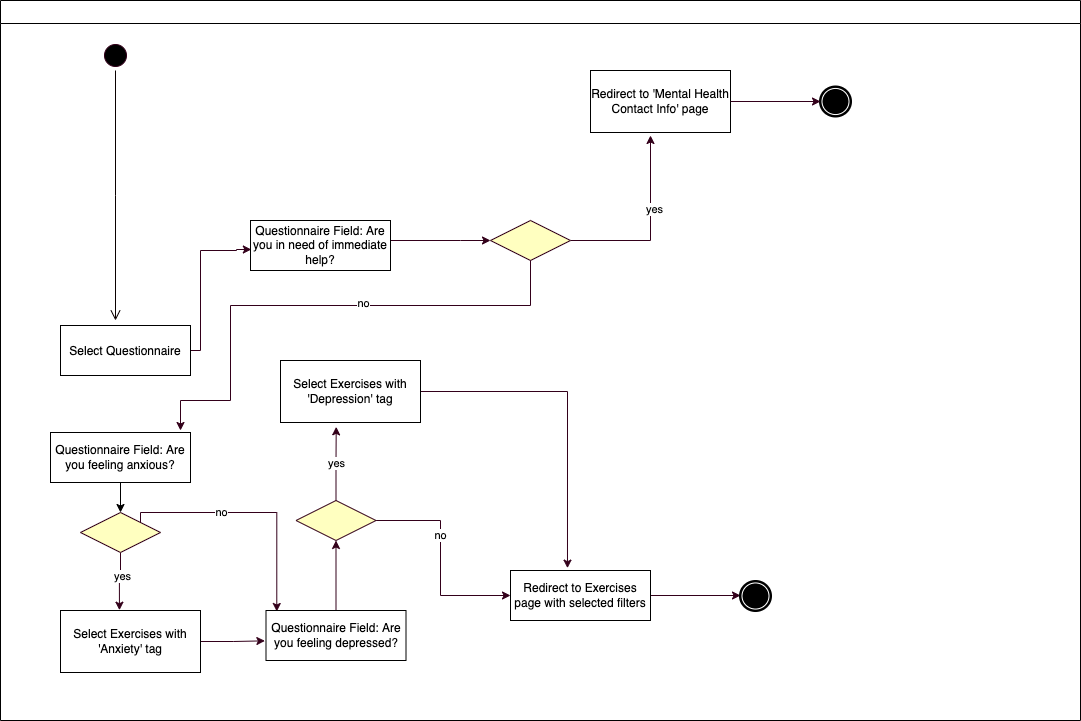

The diagram above was exported from draw.io. Its source (the exported page's mxGraphModel, read from the mxfile embedded in the PNG):
<mxGraphModel dx="235" dy="665" grid="1" gridSize="10" guides="1" tooltips="1" connect="1" arrows="1" fold="1" page="1" pageScale="1" pageWidth="1169" pageHeight="826" background="none" math="0" shadow="0">
  <root>
    <mxCell id="0" />
    <mxCell id="1" parent="0" />
    <mxCell id="2" value="" style="swimlane;whiteSpace=wrap" parent="1" vertex="1">
      <mxGeometry x="40" y="40" width="1080" height="720" as="geometry" />
    </mxCell>
    <mxCell id="5" value="" style="ellipse;shape=startState;fillColor=#000000;strokeColor=#33001A;" parent="2" vertex="1">
      <mxGeometry x="100" y="40" width="30" height="30" as="geometry" />
    </mxCell>
    <mxCell id="6" value="" style="edgeStyle=elbowEdgeStyle;elbow=horizontal;verticalAlign=bottom;endArrow=open;endSize=8;strokeColor=#0A0000;endFill=1;rounded=0" parent="2" source="5" edge="1">
      <mxGeometry x="100" y="40" as="geometry">
        <mxPoint x="115" y="320" as="targetPoint" />
      </mxGeometry>
    </mxCell>
    <mxCell id="ka5_qKOJwveJxS6pYihS-79" value="" style="edgeStyle=orthogonalEdgeStyle;rounded=0;orthogonalLoop=1;jettySize=auto;html=1;strokeColor=#33001A;entryX=0.006;entryY=0.58;entryDx=0;entryDy=0;entryPerimeter=0;" parent="2" source="10" target="ka5_qKOJwveJxS6pYihS-78" edge="1">
      <mxGeometry relative="1" as="geometry">
        <mxPoint x="220" y="140" as="targetPoint" />
        <Array as="points">
          <mxPoint x="200" y="350" />
          <mxPoint x="200" y="250" />
          <mxPoint x="236" y="250" />
        </Array>
      </mxGeometry>
    </mxCell>
    <mxCell id="10" value="Select Questionnaire" style="" parent="2" vertex="1">
      <mxGeometry x="60" y="325" width="130" height="50" as="geometry" />
    </mxCell>
    <mxCell id="ka5_qKOJwveJxS6pYihS-55" value="" style="edgeStyle=orthogonalEdgeStyle;rounded=0;orthogonalLoop=1;jettySize=auto;html=1;" parent="2" source="ka5_qKOJwveJxS6pYihS-52" target="ka5_qKOJwveJxS6pYihS-54" edge="1">
      <mxGeometry relative="1" as="geometry" />
    </mxCell>
    <mxCell id="ka5_qKOJwveJxS6pYihS-52" value="Questionnaire Field: Are you feeling anxious?" style="whiteSpace=wrap;" parent="2" vertex="1">
      <mxGeometry x="50" y="432" width="140" height="50" as="geometry" />
    </mxCell>
    <mxCell id="ka5_qKOJwveJxS6pYihS-60" value="yes" style="edgeStyle=orthogonalEdgeStyle;rounded=0;orthogonalLoop=1;jettySize=auto;html=1;strokeColor=#33001A;entryX=0.421;entryY=-0.005;entryDx=0;entryDy=0;entryPerimeter=0;" parent="2" source="ka5_qKOJwveJxS6pYihS-54" target="ka5_qKOJwveJxS6pYihS-59" edge="1">
      <mxGeometry x="-0.1667" y="2" relative="1" as="geometry">
        <mxPoint x="245.5" y="532" as="targetPoint" />
        <Array as="points" />
        <mxPoint as="offset" />
      </mxGeometry>
    </mxCell>
    <mxCell id="ka5_qKOJwveJxS6pYihS-54" value="" style="rhombus;fillColor=#ffffc0;strokeColor=#33001A;" parent="2" vertex="1">
      <mxGeometry x="80" y="512" width="80" height="40" as="geometry" />
    </mxCell>
    <mxCell id="ka5_qKOJwveJxS6pYihS-64" value="" style="edgeStyle=orthogonalEdgeStyle;rounded=0;orthogonalLoop=1;jettySize=auto;html=1;strokeColor=#33001A;entryX=-0.008;entryY=0.607;entryDx=0;entryDy=0;entryPerimeter=0;" parent="2" source="ka5_qKOJwveJxS6pYihS-59" target="ka5_qKOJwveJxS6pYihS-63" edge="1">
      <mxGeometry relative="1" as="geometry" />
    </mxCell>
    <mxCell id="ka5_qKOJwveJxS6pYihS-59" value="Select Exercises with 'Anxiety' tag" style="align=center;whiteSpace=wrap;" parent="2" vertex="1">
      <mxGeometry x="60" y="610" width="140" height="62" as="geometry" />
    </mxCell>
    <mxCell id="ka5_qKOJwveJxS6pYihS-62" value="no" style="edgeStyle=orthogonalEdgeStyle;rounded=0;orthogonalLoop=1;jettySize=auto;html=1;strokeColor=#33001A;exitX=1;exitY=0;exitDx=0;exitDy=0;entryX=0.077;entryY=0.02;entryDx=0;entryDy=0;entryPerimeter=0;" parent="2" source="ka5_qKOJwveJxS6pYihS-54" target="ka5_qKOJwveJxS6pYihS-63" edge="1">
      <mxGeometry x="-0.2668" relative="1" as="geometry">
        <mxPoint x="265.5" y="402" as="targetPoint" />
        <Array as="points">
          <mxPoint x="140" y="512" />
          <mxPoint x="276" y="512" />
        </Array>
        <mxPoint x="1" as="offset" />
      </mxGeometry>
    </mxCell>
    <mxCell id="ka5_qKOJwveJxS6pYihS-66" value="" style="edgeStyle=orthogonalEdgeStyle;rounded=0;orthogonalLoop=1;jettySize=auto;html=1;strokeColor=#33001A;" parent="2" source="ka5_qKOJwveJxS6pYihS-63" target="ka5_qKOJwveJxS6pYihS-65" edge="1">
      <mxGeometry relative="1" as="geometry" />
    </mxCell>
    <mxCell id="ka5_qKOJwveJxS6pYihS-63" value="Questionnaire Field: Are you feeling depressed?" style="whiteSpace=wrap;" parent="2" vertex="1">
      <mxGeometry x="265.5" y="610" width="140" height="50" as="geometry" />
    </mxCell>
    <mxCell id="ka5_qKOJwveJxS6pYihS-69" value="yes" style="edgeStyle=orthogonalEdgeStyle;rounded=0;orthogonalLoop=1;jettySize=auto;html=1;strokeColor=#33001A;entryX=0.398;entryY=1.07;entryDx=0;entryDy=0;entryPerimeter=0;" parent="2" source="ka5_qKOJwveJxS6pYihS-65" target="ka5_qKOJwveJxS6pYihS-70" edge="1">
      <mxGeometry relative="1" as="geometry">
        <mxPoint x="340" y="422" as="targetPoint" />
        <Array as="points" />
      </mxGeometry>
    </mxCell>
    <mxCell id="ka5_qKOJwveJxS6pYihS-72" value="no" style="edgeStyle=orthogonalEdgeStyle;rounded=0;orthogonalLoop=1;jettySize=auto;html=1;strokeColor=#33001A;" parent="2" source="ka5_qKOJwveJxS6pYihS-65" target="ka5_qKOJwveJxS6pYihS-71" edge="1">
      <mxGeometry x="-0.2515" relative="1" as="geometry">
        <Array as="points">
          <mxPoint x="440" y="520" />
          <mxPoint x="440" y="595" />
        </Array>
        <mxPoint y="1" as="offset" />
      </mxGeometry>
    </mxCell>
    <mxCell id="ka5_qKOJwveJxS6pYihS-65" value="" style="rhombus;fillColor=#ffffc0;strokeColor=#33001A;" parent="2" vertex="1">
      <mxGeometry x="295.5" y="500" width="80" height="40" as="geometry" />
    </mxCell>
    <mxCell id="9mjQf-5DSiBh9s1b4jWV-14" value="" style="edgeStyle=orthogonalEdgeStyle;rounded=0;orthogonalLoop=1;jettySize=auto;html=1;strokeColor=#33001A;entryX=0.407;entryY=-0.047;entryDx=0;entryDy=0;entryPerimeter=0;" parent="2" source="ka5_qKOJwveJxS6pYihS-70" target="ka5_qKOJwveJxS6pYihS-71" edge="1">
      <mxGeometry relative="1" as="geometry">
        <mxPoint x="570" y="391" as="targetPoint" />
      </mxGeometry>
    </mxCell>
    <mxCell id="ka5_qKOJwveJxS6pYihS-70" value="Select Exercises with 'Depression' tag" style="align=center;whiteSpace=wrap;" parent="2" vertex="1">
      <mxGeometry x="280" y="360" width="140" height="62" as="geometry" />
    </mxCell>
    <mxCell id="9mjQf-5DSiBh9s1b4jWV-16" value="" style="edgeStyle=orthogonalEdgeStyle;rounded=0;orthogonalLoop=1;jettySize=auto;html=1;strokeColor=#33001A;" parent="2" source="ka5_qKOJwveJxS6pYihS-71" edge="1">
      <mxGeometry relative="1" as="geometry">
        <mxPoint x="740" y="595" as="targetPoint" />
      </mxGeometry>
    </mxCell>
    <mxCell id="ka5_qKOJwveJxS6pYihS-71" value="Redirect to Exercises page with selected filters" style="whiteSpace=wrap;" parent="2" vertex="1">
      <mxGeometry x="510" y="570" width="140" height="50" as="geometry" />
    </mxCell>
    <mxCell id="ka5_qKOJwveJxS6pYihS-82" value="" style="edgeStyle=orthogonalEdgeStyle;rounded=0;orthogonalLoop=1;jettySize=auto;html=1;strokeColor=#33001A;entryX=0;entryY=0.5;entryDx=0;entryDy=0;" parent="2" target="ka5_qKOJwveJxS6pYihS-85" edge="1">
      <mxGeometry relative="1" as="geometry">
        <mxPoint x="320" y="240" as="sourcePoint" />
        <mxPoint x="446.08000000000004" y="134.75199999999995" as="targetPoint" />
        <Array as="points">
          <mxPoint x="460" y="240" />
          <mxPoint x="460" y="240" />
        </Array>
      </mxGeometry>
    </mxCell>
    <mxCell id="ka5_qKOJwveJxS6pYihS-78" value="Questionnaire Field: Are you in need of immediate help?" style="whiteSpace=wrap;" parent="2" vertex="1">
      <mxGeometry x="250" y="220" width="140" height="50" as="geometry" />
    </mxCell>
    <mxCell id="ka5_qKOJwveJxS6pYihS-84" value="Redirect to 'Mental Health Contact Info' page" style="align=center;whiteSpace=wrap;" parent="2" vertex="1">
      <mxGeometry x="590" y="70" width="140" height="62" as="geometry" />
    </mxCell>
    <mxCell id="ka5_qKOJwveJxS6pYihS-87" value="" style="edgeStyle=orthogonalEdgeStyle;rounded=0;orthogonalLoop=1;jettySize=auto;html=1;strokeColor=#33001A;" parent="2" source="ka5_qKOJwveJxS6pYihS-85" edge="1">
      <mxGeometry relative="1" as="geometry">
        <mxPoint x="650" y="135" as="targetPoint" />
      </mxGeometry>
    </mxCell>
    <mxCell id="ka5_qKOJwveJxS6pYihS-88" value="yes" style="edgeLabel;html=1;align=center;verticalAlign=middle;resizable=0;points=[];" parent="ka5_qKOJwveJxS6pYihS-87" vertex="1" connectable="0">
      <mxGeometry x="0.2061" y="-3" relative="1" as="geometry">
        <mxPoint as="offset" />
      </mxGeometry>
    </mxCell>
    <mxCell id="ka5_qKOJwveJxS6pYihS-85" value="" style="rhombus;fillColor=#ffffc0;strokeColor=#33001A;" parent="2" vertex="1">
      <mxGeometry x="490" y="220" width="80" height="40" as="geometry" />
    </mxCell>
    <mxCell id="ka5_qKOJwveJxS6pYihS-90" value="" style="edgeStyle=orthogonalEdgeStyle;rounded=0;orthogonalLoop=1;jettySize=auto;html=1;strokeColor=#33001A;" parent="2" edge="1">
      <mxGeometry relative="1" as="geometry">
        <mxPoint x="530" y="260" as="sourcePoint" />
        <mxPoint x="180" y="430" as="targetPoint" />
        <Array as="points">
          <mxPoint x="530" y="305" />
          <mxPoint x="230" y="305" />
          <mxPoint x="230" y="400" />
          <mxPoint x="180" y="400" />
        </Array>
      </mxGeometry>
    </mxCell>
    <mxCell id="ka5_qKOJwveJxS6pYihS-91" value="no" style="edgeLabel;html=1;align=center;verticalAlign=middle;resizable=0;points=[];" parent="ka5_qKOJwveJxS6pYihS-90" vertex="1" connectable="0">
      <mxGeometry x="-0.1818" y="-2" relative="1" as="geometry">
        <mxPoint y="-1" as="offset" />
      </mxGeometry>
    </mxCell>
    <mxCell id="9mjQf-5DSiBh9s1b4jWV-11" value="" style="shape=mxgraph.bpmn.shape;html=1;verticalLabelPosition=bottom;labelBackgroundColor=#ffffff;verticalAlign=top;perimeter=ellipsePerimeter;outline=end;symbol=terminate;rounded=0;shadow=0;comic=0;strokeWidth=1;fontFamily=Verdana;fontSize=12;align=center;perimeterSpacing=0;" parent="2" vertex="1">
      <mxGeometry x="820" y="86.5" width="30" height="29" as="geometry" />
    </mxCell>
    <mxCell id="9mjQf-5DSiBh9s1b4jWV-17" value="" style="shape=mxgraph.bpmn.shape;html=1;verticalLabelPosition=bottom;labelBackgroundColor=#ffffff;verticalAlign=top;perimeter=ellipsePerimeter;outline=end;symbol=terminate;rounded=0;shadow=0;comic=0;strokeWidth=1;fontFamily=Verdana;fontSize=12;align=center;perimeterSpacing=0;" parent="2" vertex="1">
      <mxGeometry x="740" y="581" width="30" height="29" as="geometry" />
    </mxCell>
    <mxCell id="ka5_qKOJwveJxS6pYihS-94" value="" style="edgeStyle=orthogonalEdgeStyle;rounded=0;orthogonalLoop=1;jettySize=auto;html=1;strokeColor=#33001A;" parent="1" edge="1">
      <mxGeometry relative="1" as="geometry">
        <mxPoint x="770" y="141" as="sourcePoint" />
        <mxPoint x="860" y="141" as="targetPoint" />
      </mxGeometry>
    </mxCell>
  </root>
</mxGraphModel>